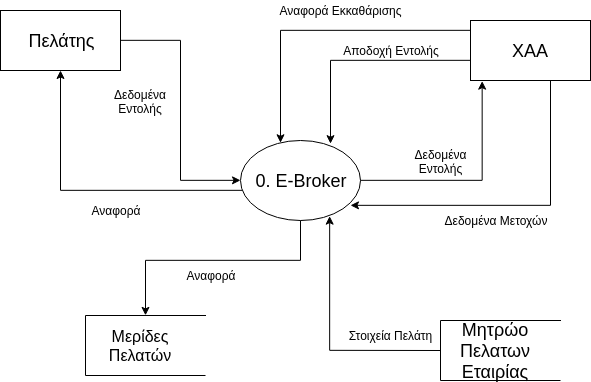

The diagram above was exported from draw.io. Its source (the exported page's mxGraphModel, read from the mxfile embedded in the PNG):
<mxGraphModel dx="1240" dy="526" grid="1" gridSize="10" guides="1" tooltips="1" connect="1" arrows="1" fold="1" page="1" pageScale="1" pageWidth="850" pageHeight="1100" math="0" shadow="0">
  <root>
    <mxCell id="0" />
    <mxCell id="1" parent="0" />
    <mxCell id="2Jcjepf-wgYnSCiZa8Y2-10" style="edgeStyle=orthogonalEdgeStyle;rounded=0;orthogonalLoop=1;jettySize=auto;html=1;entryX=0;entryY=0.5;entryDx=0;entryDy=0;" parent="1" source="2Jcjepf-wgYnSCiZa8Y2-4" target="2Jcjepf-wgYnSCiZa8Y2-6" edge="1">
      <mxGeometry relative="1" as="geometry" />
    </mxCell>
    <mxCell id="2Jcjepf-wgYnSCiZa8Y2-4" value="" style="rounded=0;whiteSpace=wrap;html=1;fillColor=none;" parent="1" vertex="1">
      <mxGeometry x="110" y="60" width="120" height="60" as="geometry" />
    </mxCell>
    <mxCell id="2Jcjepf-wgYnSCiZa8Y2-11" style="edgeStyle=orthogonalEdgeStyle;rounded=0;orthogonalLoop=1;jettySize=auto;html=1;exitX=0;exitY=0.5;exitDx=0;exitDy=0;entryX=0.75;entryY=0.038;entryDx=0;entryDy=0;entryPerimeter=0;" parent="1" source="2Jcjepf-wgYnSCiZa8Y2-5" target="2Jcjepf-wgYnSCiZa8Y2-6" edge="1">
      <mxGeometry relative="1" as="geometry">
        <Array as="points">
          <mxPoint x="580" y="110" />
          <mxPoint x="440" y="110" />
        </Array>
      </mxGeometry>
    </mxCell>
    <mxCell id="2Jcjepf-wgYnSCiZa8Y2-12" style="edgeStyle=orthogonalEdgeStyle;rounded=0;orthogonalLoop=1;jettySize=auto;html=1;" parent="1" source="2Jcjepf-wgYnSCiZa8Y2-5" target="2Jcjepf-wgYnSCiZa8Y2-6" edge="1">
      <mxGeometry relative="1" as="geometry">
        <Array as="points">
          <mxPoint x="390" y="80" />
        </Array>
      </mxGeometry>
    </mxCell>
    <mxCell id="2Jcjepf-wgYnSCiZa8Y2-14" style="edgeStyle=orthogonalEdgeStyle;rounded=0;orthogonalLoop=1;jettySize=auto;html=1;entryX=0.917;entryY=0.813;entryDx=0;entryDy=0;entryPerimeter=0;" parent="1" source="2Jcjepf-wgYnSCiZa8Y2-5" target="2Jcjepf-wgYnSCiZa8Y2-6" edge="1">
      <mxGeometry relative="1" as="geometry">
        <Array as="points">
          <mxPoint x="660" y="255" />
        </Array>
      </mxGeometry>
    </mxCell>
    <mxCell id="2Jcjepf-wgYnSCiZa8Y2-5" value="" style="rounded=0;whiteSpace=wrap;html=1;fillColor=none;" parent="1" vertex="1">
      <mxGeometry x="580" y="70" width="120" height="60" as="geometry" />
    </mxCell>
    <mxCell id="2Jcjepf-wgYnSCiZa8Y2-13" style="edgeStyle=orthogonalEdgeStyle;rounded=0;orthogonalLoop=1;jettySize=auto;html=1;entryX=0.095;entryY=1.015;entryDx=0;entryDy=0;entryPerimeter=0;" parent="1" source="2Jcjepf-wgYnSCiZa8Y2-6" target="2Jcjepf-wgYnSCiZa8Y2-5" edge="1">
      <mxGeometry relative="1" as="geometry" />
    </mxCell>
    <mxCell id="2Jcjepf-wgYnSCiZa8Y2-15" style="edgeStyle=orthogonalEdgeStyle;rounded=0;orthogonalLoop=1;jettySize=auto;html=1;" parent="1" source="2Jcjepf-wgYnSCiZa8Y2-6" target="2Jcjepf-wgYnSCiZa8Y2-4" edge="1">
      <mxGeometry relative="1" as="geometry">
        <Array as="points">
          <mxPoint x="170" y="240" />
        </Array>
      </mxGeometry>
    </mxCell>
    <mxCell id="2Jcjepf-wgYnSCiZa8Y2-16" style="edgeStyle=orthogonalEdgeStyle;rounded=0;orthogonalLoop=1;jettySize=auto;html=1;entryX=0;entryY=0.5;entryDx=0;entryDy=0;" parent="1" source="2Jcjepf-wgYnSCiZa8Y2-6" target="2Jcjepf-wgYnSCiZa8Y2-19" edge="1">
      <mxGeometry relative="1" as="geometry">
        <mxPoint x="300" y="360" as="targetPoint" />
        <Array as="points">
          <mxPoint x="410" y="310" />
          <mxPoint x="255" y="310" />
        </Array>
      </mxGeometry>
    </mxCell>
    <mxCell id="2Jcjepf-wgYnSCiZa8Y2-6" value="" style="ellipse;whiteSpace=wrap;html=1;fillColor=none;" parent="1" vertex="1">
      <mxGeometry x="350" y="190" width="120" height="80" as="geometry" />
    </mxCell>
    <mxCell id="2Jcjepf-wgYnSCiZa8Y2-17" style="edgeStyle=orthogonalEdgeStyle;rounded=0;orthogonalLoop=1;jettySize=auto;html=1;entryX=0.742;entryY=0.95;entryDx=0;entryDy=0;entryPerimeter=0;" parent="1" target="2Jcjepf-wgYnSCiZa8Y2-6" edge="1">
      <mxGeometry relative="1" as="geometry">
        <mxPoint x="550" y="400" as="sourcePoint" />
      </mxGeometry>
    </mxCell>
    <mxCell id="2Jcjepf-wgYnSCiZa8Y2-19" value="" style="shape=partialRectangle;whiteSpace=wrap;html=1;bottom=1;right=1;left=1;top=0;fillColor=none;routingCenterX=-0.5;rotation=90;" parent="1" vertex="1">
      <mxGeometry x="225" y="335" width="60" height="120" as="geometry" />
    </mxCell>
    <mxCell id="2Jcjepf-wgYnSCiZa8Y2-20" value="" style="shape=partialRectangle;whiteSpace=wrap;html=1;bottom=1;right=1;left=1;top=0;fillColor=none;routingCenterX=-0.5;rotation=90;" parent="1" vertex="1">
      <mxGeometry x="580" y="340" width="60" height="120" as="geometry" />
    </mxCell>
    <mxCell id="2Jcjepf-wgYnSCiZa8Y2-21" value="&lt;font style=&quot;font-size: 18px&quot;&gt;Πελάτης&lt;/font&gt;" style="text;html=1;strokeColor=none;fillColor=none;align=center;verticalAlign=middle;whiteSpace=wrap;rounded=0;" parent="1" vertex="1">
      <mxGeometry x="110" y="60" width="120" height="60" as="geometry" />
    </mxCell>
    <mxCell id="2Jcjepf-wgYnSCiZa8Y2-22" value="&lt;font style=&quot;font-size: 18px&quot;&gt;ΧΑΑ&lt;/font&gt;" style="text;html=1;strokeColor=none;fillColor=none;align=center;verticalAlign=middle;whiteSpace=wrap;rounded=0;" parent="1" vertex="1">
      <mxGeometry x="620" y="90" width="40" height="20" as="geometry" />
    </mxCell>
    <mxCell id="2Jcjepf-wgYnSCiZa8Y2-23" value="&lt;font size=&quot;3&quot;&gt;Μερίδες Πελατών&lt;/font&gt;" style="text;html=1;strokeColor=none;fillColor=none;align=center;verticalAlign=middle;whiteSpace=wrap;rounded=0;" parent="1" vertex="1">
      <mxGeometry x="200" y="370" width="100" height="50" as="geometry" />
    </mxCell>
    <mxCell id="2Jcjepf-wgYnSCiZa8Y2-24" value="&lt;font style=&quot;font-size: 18px&quot;&gt;Μητρώο Πελατων Εταιρίας&lt;/font&gt;" style="text;html=1;strokeColor=none;fillColor=none;align=center;verticalAlign=middle;whiteSpace=wrap;rounded=0;" parent="1" vertex="1">
      <mxGeometry x="560" y="375" width="90" height="50" as="geometry" />
    </mxCell>
    <mxCell id="2Jcjepf-wgYnSCiZa8Y2-25" value="&lt;font style=&quot;font-size: 18px&quot;&gt;0. E-Broker&lt;/font&gt;" style="text;html=1;strokeColor=none;fillColor=none;align=center;verticalAlign=middle;whiteSpace=wrap;rounded=0;" parent="1" vertex="1">
      <mxGeometry x="360" y="220" width="100" height="20" as="geometry" />
    </mxCell>
    <mxCell id="2Jcjepf-wgYnSCiZa8Y2-26" value="Δεδομένα Εντολής" style="text;html=1;strokeColor=none;fillColor=none;align=center;verticalAlign=middle;whiteSpace=wrap;rounded=0;" parent="1" vertex="1">
      <mxGeometry x="215" y="140" width="70" height="20" as="geometry" />
    </mxCell>
    <mxCell id="2Jcjepf-wgYnSCiZa8Y2-28" value="Αναφορά" style="text;html=1;strokeColor=none;fillColor=none;align=center;verticalAlign=middle;whiteSpace=wrap;rounded=0;" parent="1" vertex="1">
      <mxGeometry x="290" y="315" width="60" height="20" as="geometry" />
    </mxCell>
    <mxCell id="2Jcjepf-wgYnSCiZa8Y2-30" value="Στοιχεία Πελάτη" style="text;html=1;strokeColor=none;fillColor=none;align=center;verticalAlign=middle;whiteSpace=wrap;rounded=0;" parent="1" vertex="1">
      <mxGeometry x="450" y="375" width="100" height="20" as="geometry" />
    </mxCell>
    <mxCell id="2Jcjepf-wgYnSCiZa8Y2-31" value="Αναφορά" style="text;html=1;strokeColor=none;fillColor=none;align=center;verticalAlign=middle;whiteSpace=wrap;rounded=0;" parent="1" vertex="1">
      <mxGeometry x="165" y="250" width="120" height="20" as="geometry" />
    </mxCell>
    <mxCell id="2Jcjepf-wgYnSCiZa8Y2-32" value="Αναφορά Εκκαθάρισης" style="text;html=1;strokeColor=none;fillColor=none;align=center;verticalAlign=middle;whiteSpace=wrap;rounded=0;" parent="1" vertex="1">
      <mxGeometry x="385" y="50" width="130" height="20" as="geometry" />
    </mxCell>
    <mxCell id="2Jcjepf-wgYnSCiZa8Y2-33" value="Αποδοχή Εντολής" style="text;html=1;strokeColor=none;fillColor=none;align=center;verticalAlign=middle;whiteSpace=wrap;rounded=0;" parent="1" vertex="1">
      <mxGeometry x="440" y="90" width="120" height="20" as="geometry" />
    </mxCell>
    <mxCell id="2Jcjepf-wgYnSCiZa8Y2-34" value="Δεδομένα Εντολής" style="text;html=1;strokeColor=none;fillColor=none;align=center;verticalAlign=middle;whiteSpace=wrap;rounded=0;" parent="1" vertex="1">
      <mxGeometry x="530" y="200" width="40" height="20" as="geometry" />
    </mxCell>
    <mxCell id="2Jcjepf-wgYnSCiZa8Y2-36" value="Δεδομένα Μετοχών" style="text;html=1;strokeColor=none;fillColor=none;align=center;verticalAlign=middle;whiteSpace=wrap;rounded=0;" parent="1" vertex="1">
      <mxGeometry x="550" y="260" width="110" height="20" as="geometry" />
    </mxCell>
  </root>
</mxGraphModel>